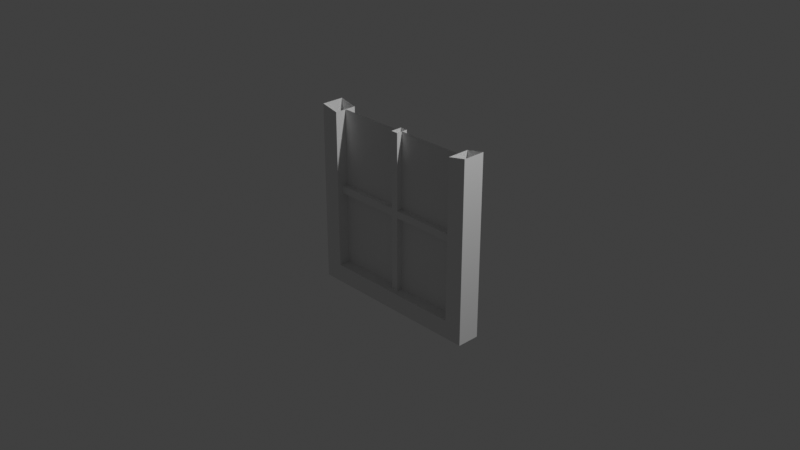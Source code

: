 # Source: multidecor_window_segment_with_thin_slats_1.blend  (saved by Blender 3.0.42; exported with 4.5.12 LTS)
import bpy
from mathutils import Matrix  # noqa: F401  (used for matrix-valued properties, if any)

bpy.ops.wm.read_factory_settings(use_empty=True)
scene = bpy.context.scene
scene.name = 'Scene'

# ---- collections
col_collection = bpy.data.collections.new('Collection'); scene.collection.children.link(col_collection)

# ---- materials (node trees are filled in below, after node groups)
mat_material = bpy.data.materials.new('Material')
mat_material.alpha_threshold = 0.0
mat_material.use_transparent_shadow = False
mat_material.line_color = (0.0, 0.0, 0.0, 1.0)
mat_material_001 = bpy.data.materials.new('Material.001')
mat_material_001.use_transparent_shadow = False

# ---- material node trees
mat_material.use_nodes = True; mat_material.node_tree.nodes.clear()
_N = mat_material.node_tree.nodes; _L = mat_material.node_tree.links
n0 = _N.new('ShaderNodeOutputMaterial'); n0.name = 'Material Output'; n0.location = (300, 300)
n1 = _N.new('ShaderNodeBsdfPrincipled'); n1.name = 'Principled BSDF'; n1.location = (10, 300)
n1.distribution = 'GGX'
n1.subsurface_method = 'RANDOM_WALK_SKIN'
n1.inputs[2].default_value = 0.4
n1.inputs[3].default_value = 1.45
n1.inputs[27].default_value = (0.0, 0.0, 0.0, 1.0)
n1.inputs[28].default_value = 1.0
_L.new(n1.outputs[0], n0.inputs[0])
n0.is_active_output = True
mat_material_001.use_nodes = True; mat_material_001.node_tree.nodes.clear()
_N = mat_material_001.node_tree.nodes; _L = mat_material_001.node_tree.links
n0 = _N.new('ShaderNodeBsdfPrincipled'); n0.name = 'Principled BSDF'; n0.location = (10, 300)
n0.distribution = 'GGX'
n0.subsurface_method = 'RANDOM_WALK_SKIN'
n0.inputs[3].default_value = 1.45
n0.inputs[27].default_value = (0.0, 0.0, 0.0, 1.0)
n0.inputs[28].default_value = 1.0
n1 = _N.new('ShaderNodeOutputMaterial'); n1.name = 'Material Output'; n1.location = (300, 300)
_L.new(n0.outputs[0], n1.inputs[0])
n1.is_active_output = True

# ---- world
world_world = bpy.data.worlds.new('World'); scene.world = world_world
world_world.use_nodes = True; world_world.node_tree.nodes.clear()
_N = world_world.node_tree.nodes; _L = world_world.node_tree.links
n0 = _N.new('ShaderNodeOutputWorld'); n0.name = 'World Output'; n0.location = (300, 300)
n1 = _N.new('ShaderNodeBackground'); n1.name = 'Background'; n1.location = (10, 300)
n1.inputs[0].default_value = (0.05088, 0.05088, 0.05088, 1.0)
_L.new(n1.outputs[0], n0.inputs[0])
n0.is_active_output = True
world_world.color = (0.05088, 0.05088, 0.05088)
world_world.use_sun_shadow = False
world_world.sun_shadow_jitter_overblur = 0.0

# ---- cameras
cam_camera = bpy.data.cameras.new('Camera')
cam_camera.clip_end = 100.0
cam_camera.ortho_scale = 7.314

# ---- lights
light_light = bpy.data.lights.new('Light', 'POINT')
light_light.transmission_factor = 0.0
light_light.energy = 1000.0
light_light.shadow_soft_size = 0.1
light_light.shadow_maximum_resolution = 0.006
light_light.use_absolute_resolution = True

# ---- meshes
me_cube = bpy.data.meshes.new('Cube')
me_cube.from_pydata([(1.0, 0.125, 1.0), (1.0, 0.125, -1.0), (1.0, -0.125, 1.0), (1.0, -0.125, -1.0), (-1.0, 0.125, 1.0), (-1.0, 0.125, -1.0), (-1.0, -0.125, 1.0), (-1.0, -0.125, -1.0), (0.8, 0.125, 0.96), (0.8, 0.125, -0.8), (0.8, -0.125, 0.96), (0.8, -0.125, -0.8), (-0.8, 0.125, 0.96), (-0.8, 0.125, -0.8), (-0.8, -0.125, 0.96), (-0.8, -0.125, -0.8), (-0.8, 1.49e-08, -0.8), (0.8, 1.49e-08, 0.96), (-0.8, 1.49e-08, 0.96), (0.8, 1.49e-08, -0.8), (0.04, -0.065, 0.96), (-0.04, -0.065, 0.96), (-0.04, 0.065, 0.96), (0.04, 0.065, 0.96), (-0.04, 1.49e-08, 0.96), (0.04, 1.49e-08, 0.96), (0.04, 0.125, -1.0), (-0.04, 0.125, -1.0), (-0.04, -0.125, -1.0), (0.04, -0.125, -1.0), (0.04, 0.065, -0.8), (-0.04, 0.065, -0.8), (-0.04, -0.065, -0.8), (0.04, -0.065, -0.8), (0.04, 1.49e-08, -0.8), (-0.04, 1.49e-08, -0.8), (-1.0, -0.125, 0.04), (-1.0, -0.125, 0.12), (-1.0, 0.125, 0.12), (-1.0, 0.125, 0.04), (-0.8, -0.065, 0.12), (-0.8, -0.065, 0.04), (-0.8, 0.065, 0.04), (-0.8, 0.065, 0.12), (-0.8, 1.49e-08, 0.12), (-0.8, 1.49e-08, 0.04), (1.0, 0.125, 0.12), (1.0, 0.125, 0.04), (1.0, -0.125, 0.12), (1.0, -0.125, 0.04), (0.8, 0.065, 0.12), (0.8, 0.065, 0.04), (0.8, -0.065, 0.04), (0.8, -0.065, 0.12), (0.8, 1.49e-08, 0.12), (0.8, 1.49e-08, 0.04), (0.04, 0.065, 0.12), (0.04, -0.065, 0.12), (0.04, 1.49e-08, 0.12), (-0.04, 1.49e-08, 0.12), (-0.04, 0.065, 0.12), (-0.04, -0.065, 0.12), (0.04, 1.49e-08, 0.04), (0.04, -0.065, 0.04), (0.04, 0.065, 0.04), (-0.04, 1.49e-08, 0.04), (-0.04, 0.065, 0.04), (-0.04, -0.065, 0.04), (-0.04, -0.125, -0.8), (0.04, -0.125, -0.8), (-0.8, -0.125, 0.12), (-0.8, -0.125, 0.04), (0.8, -0.125, 0.04), (0.8, -0.125, 0.12), (0.04, 0.125, -0.8), (-0.04, 0.125, -0.8), (-0.8, 0.125, 0.04), (-0.8, 0.125, 0.12), (0.8, 0.125, 0.12), (0.8, 0.125, 0.04), (0.8, 0.065, 0.96), (-0.8, 0.065, 0.96), (-0.8, 0.065, -0.8), (-0.04, 0.065, -0.8), (0.8, 0.065, -0.8), (-0.8, -0.065, 0.96), (0.8, -0.065, 0.96), (0.8, -0.065, -0.8), (0.04, -0.065, -0.8), (-0.8, -0.065, -0.8)], [], [(37, 6, 4, 38), (26, 1, 3, 29), (46, 0, 2, 48), (46, 78, 8, 0), (26, 74, 9, 1), (39, 76, 13, 5), (68, 28, 29, 69), (5, 13, 75, 27), (27, 75, 74, 26), (36, 7, 15, 71), (5, 27, 28, 7), (27, 26, 29, 28), (69, 29, 3, 11), (71, 70, 37, 36), (4, 12, 77, 38), (38, 77, 76, 39), (48, 73, 72, 49), (7, 36, 39, 5), (36, 37, 38, 39), (1, 9, 79, 47), (47, 79, 78, 46), (37, 70, 14, 6), (1, 47, 49, 3), (47, 46, 48, 49), (54, 58, 57, 53), (50, 56, 58, 54), (58, 25, 20, 57), (56, 23, 25, 58), (44, 59, 60, 43), (40, 61, 59, 44), (61, 21, 24, 59), (59, 24, 22, 60), (52, 63, 62, 55), (55, 62, 64, 51), (62, 34, 30, 64), (63, 33, 34, 62), (42, 66, 65, 45), (45, 65, 67, 41), (65, 35, 32, 67), (66, 31, 35, 65), (51, 64, 56, 50), (22, 23, 56, 60), (42, 43, 60, 66), (31, 66, 64, 30), (66, 60, 56, 64), (21, 61, 57, 20), (41, 67, 61, 40), (52, 53, 57, 63), (32, 33, 63, 67), (61, 67, 63, 57), (58, 54, 17, 25), (59, 44, 18, 24), (62, 55, 19, 34), (65, 45, 16, 35), (2, 10, 73, 48), (11, 3, 49, 72), (15, 7, 28, 68), (79, 51, 50, 78), (8, 78, 50, 80), (51, 79, 9, 84), (17, 80, 50, 54), (84, 19, 55, 51), (13, 76, 42, 82), (77, 43, 42, 76), (43, 77, 12, 81), (44, 43, 81, 18), (16, 82, 42, 45), (19, 84, 30, 34), (9, 74, 30, 84), (75, 31, 30, 74), (83, 82, 16, 35), (75, 13, 82, 83), (35, 16, 89, 32), (15, 68, 32, 89), (69, 33, 32, 68), (19, 34, 88, 87), (69, 11, 87, 88), (41, 71, 15, 89), (45, 41, 89, 16), (14, 70, 40, 85), (40, 44, 18, 85), (71, 41, 40, 70), (53, 73, 10, 86), (54, 53, 86, 17), (73, 53, 52, 72), (52, 55, 19, 87), (11, 72, 52, 87)])
me_cube.polygons.foreach_set('material_index', [0, 0, 0, 0, 0, 0, 0, 0, 0, 0, 0, 0, 0, 0, 0, 0, 0, 0, 0, 0, 0, 0, 0, 0, 0, 0, 0, 0, 0, 0, 0, 0, 0, 0, 0, 0, 0, 0, 0, 0, 0, 0, 0, 0, 0, 0, 0, 0, 0, 0, 1, 1, 1, 1, 0, 0, 0, 0, 0, 0, 1, 0, 0, 0, 0, 1, 1, 1, 0, 0, 1, 0, 0, 0, 0, 0, 0, 0, 0, 0, 0, 0, 0, 0, 0, 0, 0])
_uv = me_cube.uv_layers.new(name='UVMap')
_uv.uv.foreach_set('vector', [0.4162, 0.6519, 0.0003361, 0.6519, 0.0003361, 0.5887, 0.4162, 0.5887, 0.1457, 0.2632, 0.1457, 0.5059, 0.08249, 0.5059, 0.08249, 0.2632, 0.602, 0.09002, 0.602, 0.5059, 0.5389, 0.5059, 0.5389, 0.09002, 0.602, 0.1146, 0.6526, 0.09523, 0.6526, 0.4554, 0.602, 0.5059, 0.1457, 0.2632, 0.1962, 0.2632, 0.1962, 0.4554, 0.1457, 0.5059, 0.4551, 0.5887, 0.4536, 0.5382, 0.4554, 0.5382, 0.5059, 0.5887, 0.03193, 0.243, 0.08249, 0.243, 0.08249, 0.2632, 0.03193, 0.2632, 0.1457, 0.0003362, 0.1962, 0.05089, 0.1962, 0.243, 0.1457, 0.243, 0.1457, 0.243, 0.1962, 0.243, 0.1962, 0.2632, 0.1457, 0.2632, 0.4551, 0.6519, 0.5059, 0.6519, 0.4554, 0.7025, 0.4536, 0.7025, 0.1457, 0.0003362, 0.1457, 0.243, 0.08249, 0.243, 0.08249, 0.0003361, 0.1457, 0.243, 0.1457, 0.2632, 0.08249, 0.2632, 0.08249, 0.243, 0.03193, 0.2632, 0.08249, 0.2632, 0.08249, 0.5059, 0.03193, 0.4554, 0.4452, 0.7025, 0.425, 0.7025, 0.425, 0.6519, 0.4452, 0.6519, 0.0003361, 0.5887, 0.05089, 0.5382, 0.411, 0.5382, 0.3916, 0.5887, 0.425, 0.5887, 0.425, 0.5382, 0.4452, 0.5382, 0.4452, 0.5887, 0.5389, 0.08123, 0.4883, 0.08123, 0.4883, 0.061, 0.5389, 0.061, 0.5059, 0.6519, 0.4533, 0.6519, 0.4533, 0.5887, 0.5059, 0.5887, 0.4452, 0.6519, 0.425, 0.6519, 0.425, 0.5887, 0.4452, 0.5887, 0.602, 0.0003362, 0.6526, 0.05089, 0.6526, 0.05269, 0.602, 0.05117, 0.602, 0.061, 0.6526, 0.061, 0.6526, 0.08123, 0.602, 0.08123, 0.3916, 0.6519, 0.411, 0.7025, 0.05089, 0.7025, 0.0003361, 0.6519, 0.602, 0.0003362, 0.602, 0.05292, 0.5389, 0.05292, 0.5389, 0.0003361, 0.602, 0.061, 0.602, 0.08123, 0.5388, 0.08123, 0.5388, 0.061, 0.9437, 0.8908, 0.9437, 0.6987, 0.9273, 0.6987, 0.9273, 0.8908, 0.9266, 0.8908, 0.9266, 0.6987, 0.9102, 0.6987, 0.9102, 0.8908, 0.9437, 0.8415, 0.9437, 0.5066, 0.9273, 0.5066, 0.9273, 0.8415, 0.9266, 0.8415, 0.9266, 0.5066, 0.9102, 0.5066, 0.9102, 0.8415, 0.824, 0.8908, 0.824, 0.6987, 0.8075, 0.6987, 0.8075, 0.8908, 0.8931, 0.5066, 0.8931, 0.6987, 0.9095, 0.6987, 0.9095, 0.5066, 0.8931, 0.5559, 0.8931, 0.8908, 0.9095, 0.8908, 0.9095, 0.5559, 0.824, 0.8415, 0.824, 0.5066, 0.8075, 0.5066, 0.8075, 0.8415, 0.876, 0.5066, 0.876, 0.6987, 0.8924, 0.6987, 0.8924, 0.5066, 0.8589, 0.5066, 0.8589, 0.6987, 0.8753, 0.6987, 0.8753, 0.5066, 0.8589, 0.8908, 0.8589, 0.8908, 0.8753, 0.8908, 0.8753, 0.8908, 0.876, 0.8908, 0.876, 0.8908, 0.8924, 0.8908, 0.8924, 0.8908, 0.8247, 0.5066, 0.8247, 0.6987, 0.8411, 0.6987, 0.8411, 0.5066, 0.8418, 0.5066, 0.8418, 0.6987, 0.8582, 0.6987, 0.8582, 0.5066, 0.8418, 0.8908, 0.8418, 0.8908, 0.8582, 0.8908, 0.8582, 0.8908, 0.8247, 0.8908, 0.8247, 0.8908, 0.8411, 0.8908, 0.8411, 0.8908, 0.8488, 0.4545, 0.8488, 0.6466, 0.8286, 0.6466, 0.8286, 0.4545, 0.4545, 0.6668, 0.4545, 0.6466, 0.7894, 0.6466, 0.7894, 0.6668, 0.8488, 0.859, 0.8286, 0.859, 0.8286, 0.6668, 0.8488, 0.6668, 0.859, 0.6668, 0.859, 0.6668, 0.859, 0.6466, 0.859, 0.6466, 0.8488, 0.6668, 0.8286, 0.6668, 0.8286, 0.6466, 0.8488, 0.6466, 0.7201, 0.07325, 0.7201, 0.4081, 0.6999, 0.4081, 0.6999, 0.07325, 0.9123, 0.4676, 0.7201, 0.4676, 0.7201, 0.4474, 0.9123, 0.4474, 0.5078, 0.4676, 0.5078, 0.4474, 0.6999, 0.4474, 0.6999, 0.4676, 0.7201, 0.4777, 0.6999, 0.4777, 0.6999, 0.4777, 0.7201, 0.4777, 0.7201, 0.4474, 0.7201, 0.4676, 0.6999, 0.4676, 0.6999, 0.4474, 0.871, 0.5002, 0.871, 0.9998, 0.0001998, 0.9998, 0.0001999, 0.5002, 0.0001998, -0.371, 0.4998, -0.371, 0.4998, 0.4998, 0.0001999, 0.4998, 0.5002, 0.4998, 0.9998, 0.4998, 0.9998, 0.4998, 0.5002, 0.4998, 0.5002, 0.9998, 0.9998, 0.9998, 0.9998, 0.9998, 0.5002, 0.9998, 0.5389, 0.5059, 0.4883, 0.4554, 0.4883, 0.09523, 0.5389, 0.1146, 0.4883, 0.05089, 0.5389, 0.0003361, 0.5389, 0.05117, 0.4883, 0.05269, 0.03193, 0.05089, 0.08249, 0.0003361, 0.08249, 0.243, 0.03193, 0.243, 0.6526, 0.061, 0.6678, 0.061, 0.6678, 0.08123, 0.6526, 0.08123, 0.6526, 0.4554, 0.6526, 0.1205, 0.6678, 0.1205, 0.6678, 0.4554, 0.6678, 0.05089, 0.6526, 0.05089, 0.6526, 0.05089, 0.6678, 0.05089, 0.6842, 0.4554, 0.6678, 0.4554, 0.6678, 0.1205, 0.6842, 0.1205, 0.6678, 0.05089, 0.6842, 0.05089, 0.6842, 0.05089, 0.6678, 0.05089, 0.4554, 0.5382, 0.4554, 0.5382, 0.4554, 0.523, 0.4554, 0.523, 0.425, 0.5382, 0.425, 0.523, 0.4452, 0.523, 0.4452, 0.5382, 0.3858, 0.523, 0.3858, 0.5382, 0.05089, 0.5382, 0.05089, 0.523, 0.3858, 0.5066, 0.3858, 0.523, 0.05089, 0.523, 0.05089, 0.5066, 0.4554, 0.5066, 0.4554, 0.523, 0.4554, 0.523, 0.4554, 0.5066, 0.2278, 0.4554, 0.2114, 0.4554, 0.2114, 0.2632, 0.2278, 0.2632, 0.1962, 0.4554, 0.1962, 0.2632, 0.2114, 0.2632, 0.2114, 0.4554, 0.1962, 0.243, 0.2114, 0.243, 0.2114, 0.2632, 0.1962, 0.2632, 0.2114, 0.243, 0.2114, 0.05089, 0.2278, 0.05089, 0.2278, 0.243, 0.1962, 0.243, 0.1962, 0.05089, 0.2114, 0.05089, 0.2114, 0.243, 0.0003362, 0.243, 0.0003364, 0.05089, 0.01677, 0.05089, 0.01677, 0.243, 0.03193, 0.05089, 0.03193, 0.243, 0.01677, 0.243, 0.01677, 0.05089, 0.03193, 0.2632, 0.01677, 0.2632, 0.01677, 0.243, 0.03193, 0.243, 0.0003363, 0.4554, 0.0003361, 0.2632, 0.01677, 0.2632, 0.01677, 0.4554, 0.03193, 0.2632, 0.03193, 0.4554, 0.01677, 0.4554, 0.01677, 0.2632, 0.4554, 0.7177, 0.4554, 0.7025, 0.4554, 0.7025, 0.4554, 0.7177, 0.4554, 0.7341, 0.4554, 0.7177, 0.4554, 0.7177, 0.4554, 0.7341, 0.05089, 0.7025, 0.3858, 0.7025, 0.3858, 0.7177, 0.05089, 0.7177, 0.3858, 0.7177, 0.3858, 0.7341, 0.05089, 0.7341, 0.05089, 0.7177, 0.4452, 0.7025, 0.4452, 0.7177, 0.425, 0.7177, 0.425, 0.7025, 0.4731, 0.1205, 0.4883, 0.1205, 0.4883, 0.4554, 0.4731, 0.4554, 0.4567, 0.1205, 0.4731, 0.1205, 0.4731, 0.4554, 0.4567, 0.4554, 0.4883, 0.08123, 0.4731, 0.08123, 0.4731, 0.061, 0.4883, 0.061, 0.4731, 0.05089, 0.4567, 0.05089, 0.4567, 0.05089, 0.4731, 0.05089, 0.4883, 0.05089, 0.4883, 0.05089, 0.4731, 0.05089, 0.4731, 0.05089])
me_cube.materials.append(mat_material)
me_cube.materials.append(mat_material_001)
me_cube.use_remesh_preserve_volume = False
me_cube.use_remesh_preserve_attributes = False
me_cube.use_mirror_vertex_groups = False
me_cube.update()

# ---- objects
ob_cube = bpy.data.objects.new('Cube', me_cube)
ob_light = bpy.data.objects.new('Light', light_light)
ob_camera = bpy.data.objects.new('Camera', cam_camera)

# ---- transforms, parenting, visibility, modifiers, constraints
ob_cube.location = (0.0, 0.0, 0.0)
ob_cube.lock_rotations_4d = False
ob_cube.empty_display_type = 'ARROWS'
ob_cube.lineart.crease_threshold = 0.0
ob_light.location = (4.076, 1.005, 5.904)
ob_light.rotation_euler = (0.6503, 0.05522, 1.866)
ob_light.lock_rotations_4d = False
ob_light.empty_display_type = 'ARROWS'
ob_light.color = (0.0, 0.0, 0.0, 0.0)
ob_light.lineart.crease_threshold = 0.0
ob_camera.location = (7.359, -6.926, 4.958)
ob_camera.rotation_euler = (1.109, 0.0, 0.8149)
ob_camera.lock_rotations_4d = False
ob_camera.empty_display_type = 'ARROWS'
ob_camera.color = (0.0, 0.0, 0.0, 0.0)
ob_camera.display_type = 'WIRE'
ob_camera.lineart.crease_threshold = 0.0

# ---- collection membership
col_collection.objects.link(ob_cube)
col_collection.objects.link(ob_light)
col_collection.objects.link(ob_camera)

# ---- scene / render settings (as saved in the file)
scene.camera = ob_camera
scene.frame_start = 1; scene.frame_end = 250; scene.frame_set(1)
scene.render.engine = 'BLENDER_EEVEE_NEXT'
scene.cycles.sampling_pattern = 'TABULATED_SOBOL'
scene.cycles.use_light_tree = False
scene.view_settings.view_transform = 'Standard'
bpy.context.view_layer.update()
